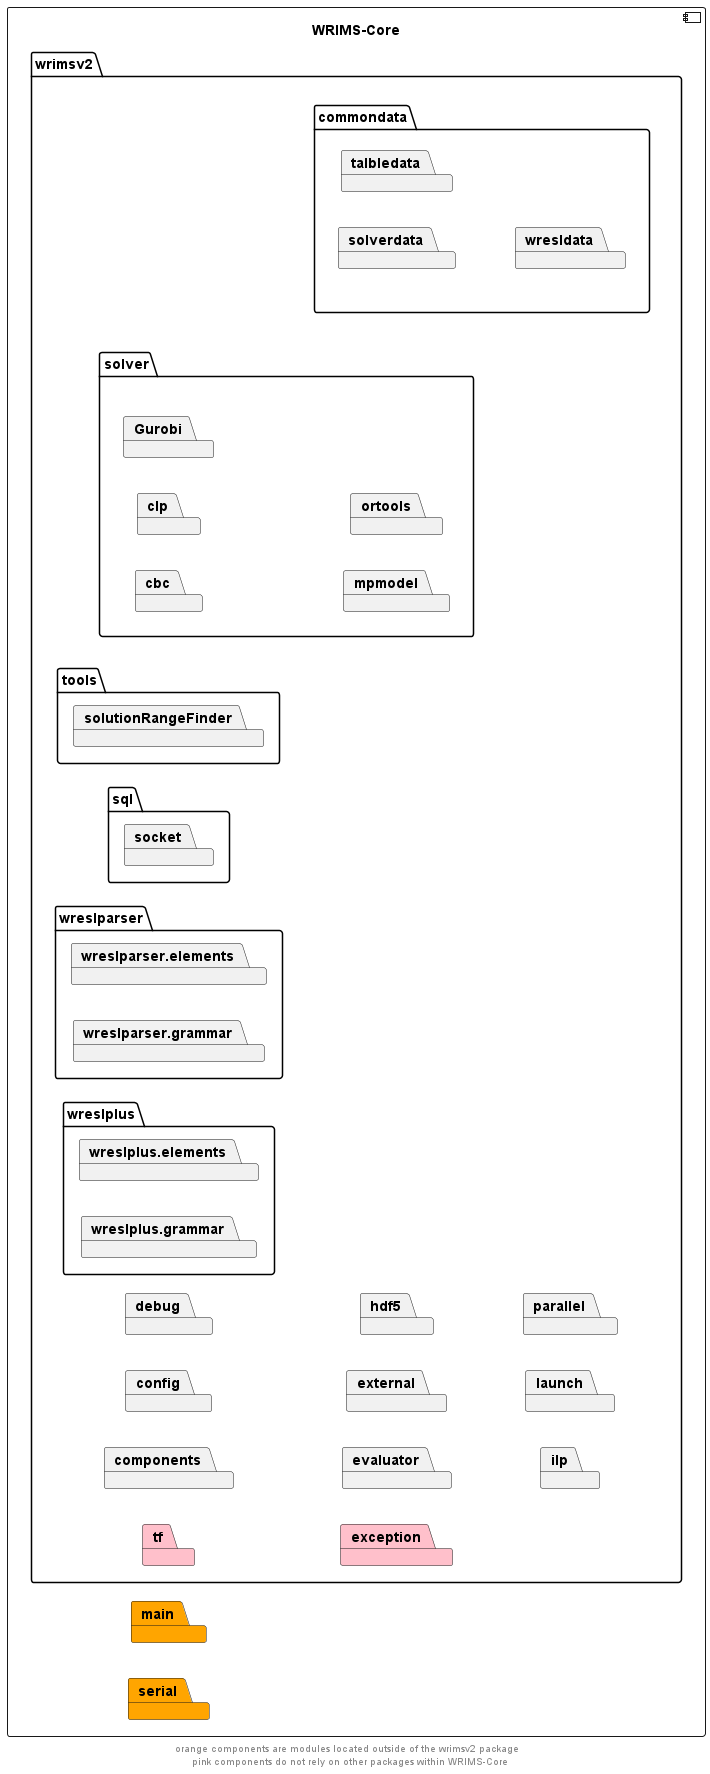

The diagram above was rendered by PlantUML. Its source (embedded in the PNG):
@startuml
left to right direction
skinparam linetype ortho

component wrims_core as "WRIMS-Core" {
    package main #orange
    package serial #orange
    package wrimsv2 {
        package commondata{
            package solverdata
            package talbledata
            package wresldata
            }
        package components
        package config
        package debug
        package evaluator
        package exception #pink
        package external
        package hdf5
        package ilp
        package launch
        package parallel
        package solver{
            package cbc
            package clp
            package Gurobi
            package mpmodel
            package ortools
        }
        package sql{
            package socket
        }
        package tf #pink
        package tools{
            package solutionRangeFinder
        }
        package wreslparser{
            package wreslparser.elements
            package wreslparser.grammar
        }
        package wreslplus{
            package wreslplus.elements
            package wreslplus.grammar
        }
    }
}

' The following relationships are hidden and used to format the diagram. They do not represent actual dependencies.
solver -d[hidden]-> commondata
tf -d[hidden]-> exception

footer "orange components are modules located outside of the wrimsv2 package \n pink components do not rely on other packages within WRIMS-Core"

@enduml